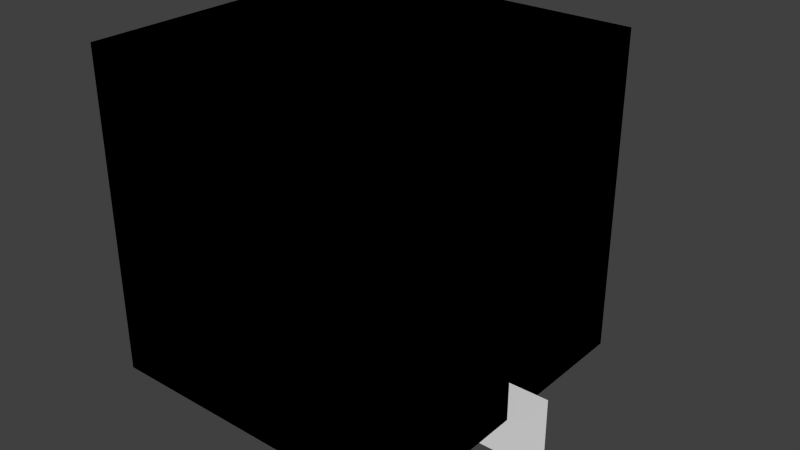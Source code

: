 # Source: bf_default.blend  (saved by Blender 2.69.0; exported with 4.5.12 LTS)
import bpy
from mathutils import Matrix  # noqa: F401  (used for matrix-valued properties, if any)

bpy.ops.wm.read_factory_settings(use_empty=True)
scene = bpy.context.scene
scene.name = 'default_case'

# ---- collections
col_collection_1 = bpy.data.collections.new('Collection 1'); scene.collection.children.link(col_collection_1)
col_collection_2 = bpy.data.collections.new('Collection 2'); scene.collection.children.link(col_collection_2)
col_collection_3 = bpy.data.collections.new('Collection 3'); scene.collection.children.link(col_collection_3)

# ---- materials (node trees are filled in below, after node groups)
mat_inert = bpy.data.materials.new('INERT')
mat_inert.alpha_threshold = 0.0
mat_inert.use_transparent_shadow = False
mat_inert.diffuse_color = (0.8, 0.8, 0.2, 1.0)
mat_inert.roughness = 0.5
mat_inert.line_color = (0.0, 0.0, 0.0, 1.0)
mat_open = bpy.data.materials.new('OPEN')
mat_open.alpha_threshold = 0.0
mat_open.use_transparent_shadow = False
mat_open.diffuse_color = (0.2, 0.8, 0.8, 1.0)
mat_open.roughness = 0.5
mat_open.line_color = (0.0, 0.0, 0.0, 0.2)
mat_burner = bpy.data.materials.new('burner')
mat_burner.alpha_threshold = 0.0
mat_burner.use_transparent_shadow = False
mat_burner.diffuse_color = (0.8, 0.0, 0.0, 1.0)
mat_burner.roughness = 0.5
mat_burner.line_color = (0.0, 0.0, 0.0, 1.0)

# ---- material node trees

# ---- world
world_world = bpy.data.worlds.new('World'); scene.world = world_world
world_world.color = (0.05088, 0.05088, 0.05088)
world_world.use_sun_shadow = False
world_world.sun_shadow_jitter_overblur = 0.0
world_world.cycles.sampling_method = 'MANUAL'
world_world.cycles.sample_map_resolution = 256

# ---- meshes
me_xbs_bbox_002 = bpy.data.meshes.new('xbs_bbox.002')
me_xbs_bbox_002.from_pydata([(-1.0, -1.0, 0.0), (1.0, -1.0, 0.0), (1.0, 1.0, 0.0), (-1.0, 1.0, 0.0)], [], [(0, 3, 2, 1)])
me_xbs_bbox_002.materials.append(mat_inert)
me_xbs_bbox_002.use_remesh_preserve_volume = False
me_xbs_bbox_002.use_remesh_preserve_attributes = False
me_xbs_bbox_002.use_mirror_vertex_groups = False
me_xbs_bbox_002.update()
me_xbs_bbox_001 = bpy.data.meshes.new('xbs_bbox.001')
me_xbs_bbox_001.from_pydata([(-1.0, -1.0, 0.0), (1.0, -1.0, 0.0), (1.0, 1.0, 0.0), (-1.0, 1.0, 0.0), (-1.0, -1.0, 2.0), (1.0, -1.0, 2.0), (1.0, 1.0, 2.0), (-1.0, 1.0, 2.0)], [], [(0, 1, 5, 4), (0, 4, 7, 3), (6, 5, 1, 2), (6, 2, 3, 7), (6, 7, 4, 5)])
me_xbs_bbox_001.materials.append(mat_open)
me_xbs_bbox_001.use_remesh_preserve_volume = False
me_xbs_bbox_001.use_remesh_preserve_attributes = False
me_xbs_bbox_001.use_mirror_vertex_groups = False
me_xbs_bbox_001.update()
me_xbs_bbox_003 = bpy.data.meshes.new('xbs_bbox.003')
me_xbs_bbox_003.from_pydata([(-1.0, -1.0, 0.0), (1.0, -1.0, 0.0), (1.0, 1.0, 0.0), (-1.0, 1.0, 0.0), (-1.0, -1.0, 2.0), (1.0, -1.0, 2.0), (1.0, 1.0, 2.0), (-1.0, 1.0, 2.0)], [], [(0, 3, 2, 1), (0, 1, 5, 4), (0, 4, 7, 3), (6, 5, 1, 2), (6, 2, 3, 7), (6, 7, 4, 5)])
me_xbs_bbox_003.use_remesh_preserve_volume = False
me_xbs_bbox_003.use_remesh_preserve_attributes = False
me_xbs_bbox_003.use_mirror_vertex_groups = False
me_xbs_bbox_003.update()
me_plane_001 = bpy.data.meshes.new('Plane.001')
me_plane_001.from_pydata([(1.0, -1.0, 0.0), (-1.0, -1.0, 0.0), (1.0, 1.0, 0.0), (-1.0, 1.0, 0.0), (1.0, -1.0, 0.3), (-1.0, -1.0, 0.3), (1.0, 1.0, 0.3), (-1.0, 1.0, 0.3)], [], [(1, 3, 2, 0), (5, 4, 6, 7), (0, 2, 6, 4), (3, 1, 5, 7), (2, 3, 7, 6), (1, 0, 4, 5)])
me_plane_001.use_remesh_preserve_volume = False
me_plane_001.use_remesh_preserve_attributes = False
me_plane_001.use_mirror_vertex_groups = False
me_plane_001.update()
me_circle_001 = bpy.data.meshes.new('Circle.001')
me_circle_001.from_pydata([(0.0, 0.5, 0.5), (-0.1913, 0.4619, 0.5), (-0.3536, 0.3536, 0.5), (-0.4619, 0.1913, 0.5), (-0.5, -2.186e-08, 0.5), (-0.4619, -0.1913, 0.5), (-0.3536, -0.3536, 0.5), (-0.1913, -0.4619, 0.5), (-7.55e-08, -0.5, 0.5), (0.1913, -0.4619, 0.5), (0.3536, -0.3536, 0.5), (0.4619, -0.1913, 0.5), (0.5, 5.962e-09, 0.5), (0.4619, 0.1913, 0.5), (0.3536, 0.3536, 0.5), (0.1913, 0.4619, 0.5)], [], [(0, 1, 2, 3, 4, 5, 6, 7, 8, 9, 10, 11, 12, 13, 14, 15)])
me_circle_001.materials.append(mat_burner)
me_circle_001.use_remesh_preserve_volume = False
me_circle_001.use_remesh_preserve_attributes = False
me_circle_001.use_mirror_vertex_groups = False
me_circle_001.update()
me_circle = bpy.data.meshes.new('Circle')
me_circle.from_pydata([(0.0, 0.5, 0.0), (-0.1913, 0.4619, 0.0), (-0.3536, 0.3536, 0.0), (-0.4619, 0.1913, 0.0), (-0.5, -2.186e-08, 0.0), (-0.4619, -0.1913, 0.0), (-0.3536, -0.3536, 0.0), (-0.1913, -0.4619, 0.0), (-7.55e-08, -0.5, 0.0), (0.1913, -0.4619, 0.0), (0.3536, -0.3536, 0.0), (0.4619, -0.1913, 0.0), (0.5, 5.962e-09, 0.0), (0.4619, 0.1913, 0.0), (0.3536, 0.3536, 0.0), (0.1913, 0.4619, 0.0), (0.0, 0.5, 0.5), (-0.1913, 0.4619, 0.5), (-0.3536, 0.3536, 0.5), (-0.4619, 0.1913, 0.5), (-0.5, -2.186e-08, 0.5), (-0.4619, -0.1913, 0.5), (-0.3536, -0.3536, 0.5), (-0.1913, -0.4619, 0.5), (-7.55e-08, -0.5, 0.5), (0.1913, -0.4619, 0.5), (0.3536, -0.3536, 0.5), (0.4619, -0.1913, 0.5), (0.5, 5.962e-09, 0.5), (0.4619, 0.1913, 0.5), (0.3536, 0.3536, 0.5), (0.1913, 0.4619, 0.5)], [], [(0, 15, 14, 13, 12, 11, 10, 9, 8, 7, 6, 5, 4, 3, 2, 1), (16, 17, 18, 19, 20, 21, 22, 23, 24, 25, 26, 27, 28, 29, 30, 31), (6, 7, 23, 22), (4, 5, 21, 20), (15, 0, 16, 31), (2, 3, 19, 18), (13, 14, 30, 29), (0, 1, 17, 16), (11, 12, 28, 27), (9, 10, 26, 25), (7, 8, 24, 23), (5, 6, 22, 21), (3, 4, 20, 19), (14, 15, 31, 30), (1, 2, 18, 17), (12, 13, 29, 28), (10, 11, 27, 26), (8, 9, 25, 24)])
me_circle.materials.append(mat_inert)
me_circle.use_remesh_preserve_volume = False
me_circle.use_remesh_preserve_attributes = False
me_circle.use_mirror_vertex_groups = False
me_circle.update()
me_plane_003 = bpy.data.meshes.new('Plane.003')
me_plane_003.from_pydata([(1.0, -1.0, 0.1), (1.0, -1.0, 0.7), (1.0, -1.0, 0.5), (1.0, -1.0, 0.3), (1.0, -1.0, 0.9), (1.0, -1.0, 1.1), (1.0, -1.0, 1.3), (1.0, -1.0, 1.5), (1.0, -1.0, 1.7), (1.0, -1.0, 1.9)], [(0, 3), (3, 2), (2, 1), (1, 4), (4, 5), (5, 6), (6, 7), (7, 8), (8, 9)], [])
me_plane_003.use_remesh_preserve_volume = False
me_plane_003.use_remesh_preserve_attributes = False
me_plane_003.use_mirror_vertex_groups = False
me_plane_003.update()
me_plane = bpy.data.meshes.new('Plane')
me_plane.from_pydata([(-4.0, -1.0, -0.75), (-4.0, 1.0, -0.75), (-4.0, -1.0, -1.25), (-4.0, 1.0, -1.25), (1.0, -1.0, 0.0), (-1.0, -1.0, 0.0), (1.0, 1.0, 0.0), (-1.0, 1.0, 0.0)], [], [(1, 0, 2, 3), (5, 4, 6, 7)])
me_plane.use_remesh_preserve_volume = False
me_plane.use_remesh_preserve_attributes = False
me_plane.use_mirror_vertex_groups = False
me_plane.update()

# ---- objects
ob_domain = bpy.data.objects.new('Domain', None)
ob_domain_bc_base = bpy.data.objects.new('domain bc base', me_xbs_bbox_002)
ob_domain_bc_top = bpy.data.objects.new('domain bc top', me_xbs_bbox_001)
ob_domain_1 = bpy.data.objects.new('domain', me_xbs_bbox_003)
ob_burner = bpy.data.objects.new('Burner', None)
ob_base_hole = bpy.data.objects.new('base hole', me_plane_001)
ob_burner_1 = bpy.data.objects.new('burner', me_circle_001)
ob_burner_base = bpy.data.objects.new('burner base', me_circle)
ob_output = bpy.data.objects.new('Output', None)
ob_tc = bpy.data.objects.new('tc', me_plane_003)
ob_temp_slice = bpy.data.objects.new('temp slice', me_plane)

# ---- transforms, parenting, visibility, modifiers, constraints
ob_domain.location = (0.0, 0.0, 0.0)
ob_domain.empty_image_offset = (0.0, 0.0)
ob_domain.lineart.crease_threshold = 0.0
ob_domain_bc_base.parent = ob_domain
ob_domain_bc_base.location = (0.0, 0.0, 0.0)
ob_domain_bc_base.display_type = 'SOLID'
ob_domain_bc_base.lineart.crease_threshold = 0.0
ob_domain_bc_top.parent = ob_domain
ob_domain_bc_top.location = (0.0, 0.0, 0.0)
ob_domain_bc_top.display_type = 'SOLID'
ob_domain_bc_top.show_transparent = True
ob_domain_bc_top.lineart.crease_threshold = 0.0
ob_domain_1.parent = ob_domain
ob_domain_1.location = (0.0, 0.0, 0.0)
ob_domain_1.display_type = 'WIRE'
ob_domain_1.lineart.crease_threshold = 0.0
ob_burner.location = (0.0, 0.0, 0.0)
ob_burner.empty_image_offset = (0.0, 0.0)
ob_burner.show_name = True
ob_burner.lineart.crease_threshold = 0.0
ob_base_hole.parent = ob_burner
ob_base_hole.location = (0.0, 0.0, 0.0)
ob_base_hole.scale = (0.6, 0.2, 1.0)
ob_base_hole.display_type = 'WIRE'
ob_base_hole.lineart.crease_threshold = 0.0
ob_burner_1.parent = ob_burner
ob_burner_1.location = (0.0, 0.0, 0.001)
ob_burner_1.lineart.crease_threshold = 0.0
ob_burner_base.parent = ob_burner
ob_burner_base.location = (0.0, 0.0, 0.0)
ob_burner_base.lineart.crease_threshold = 0.0
ob_output.location = (0.0, 0.0, 0.0)
ob_output.empty_image_offset = (0.0, 0.0)
ob_output.lineart.crease_threshold = 0.0
ob_tc.parent = ob_output
ob_tc.location = (-0.2, 0.8, 0.0)
ob_tc.scale = (0.9, 0.1, 1.0)
ob_tc.lineart.crease_threshold = 0.0
ob_temp_slice.parent = ob_output
ob_temp_slice.location = (1.0, 0.0, 0.0)
ob_temp_slice.rotation_euler = (1.571, -0.0, 0.0)
ob_temp_slice.scale = (0.25, 0.25, 1.0)
ob_temp_slice.lineart.crease_threshold = 0.0

# ---- collection membership
col_collection_1.objects.link(ob_domain)
col_collection_1.objects.link(ob_domain_bc_base)
col_collection_1.objects.link(ob_domain_bc_top)
col_collection_1.objects.link(ob_domain_1)
col_collection_2.objects.link(ob_burner)
col_collection_2.objects.link(ob_base_hole)
col_collection_2.objects.link(ob_burner_1)
col_collection_2.objects.link(ob_burner_base)
col_collection_3.objects.link(ob_output)
col_collection_3.objects.link(ob_tc)
col_collection_3.objects.link(ob_temp_slice)

# ---- scene / render settings (as saved in the file)
scene.frame_start = 1; scene.frame_end = 250; scene.frame_set(1)
scene.render.engine = 'BLENDER_EEVEE_NEXT'
scene.render.image_settings.compression = 90
scene.render.resolution_percentage = 50
scene.render.dither_intensity = 0.0
scene.cycles.use_denoising = False
scene.cycles.samples = 10
scene.cycles.sampling_pattern = 'TABULATED_SOBOL'
scene.cycles.light_sampling_threshold = 0.0
scene.cycles.use_adaptive_sampling = False
scene.cycles.use_light_tree = False
scene.cycles.blur_glossy = 0.0
scene.cycles.volume_bounces = 1
scene.cycles.pixel_filter_type = 'GAUSSIAN'
scene.cycles.sample_clamp_indirect = 0.0
scene.view_settings.view_transform = 'Standard'
bpy.context.view_layer.update()

# ---- added for rendering (the .blend has no active camera and no usable light): camera, sun
cam_auto = bpy.data.cameras.new('AutoCamera')
cam_auto.lens = 50.0
cam_auto.sensor_width = 36.0
cam_auto.clip_end = 1000.0
ob_auto_camera = bpy.data.objects.new('AutoCamera', cam_auto)
scene.collection.objects.link(ob_auto_camera)
ob_auto_camera.location = (3.73071, -4.20185, 3.75956)
ob_auto_camera.rotation_euler = (1.09748, -7.21219e-08, 0.694738)
scene.camera = ob_auto_camera
light_auto_sun = bpy.data.lights.new('AutoSun', 'SUN')
light_auto_sun.energy = 3.0
light_auto_sun.angle = 0.0523599
ob_auto_sun = bpy.data.objects.new('AutoSun', light_auto_sun)
scene.collection.objects.link(ob_auto_sun)
ob_auto_sun.rotation_euler = (0.872665, 0.174533, 0.523599)
bpy.context.view_layer.update()
